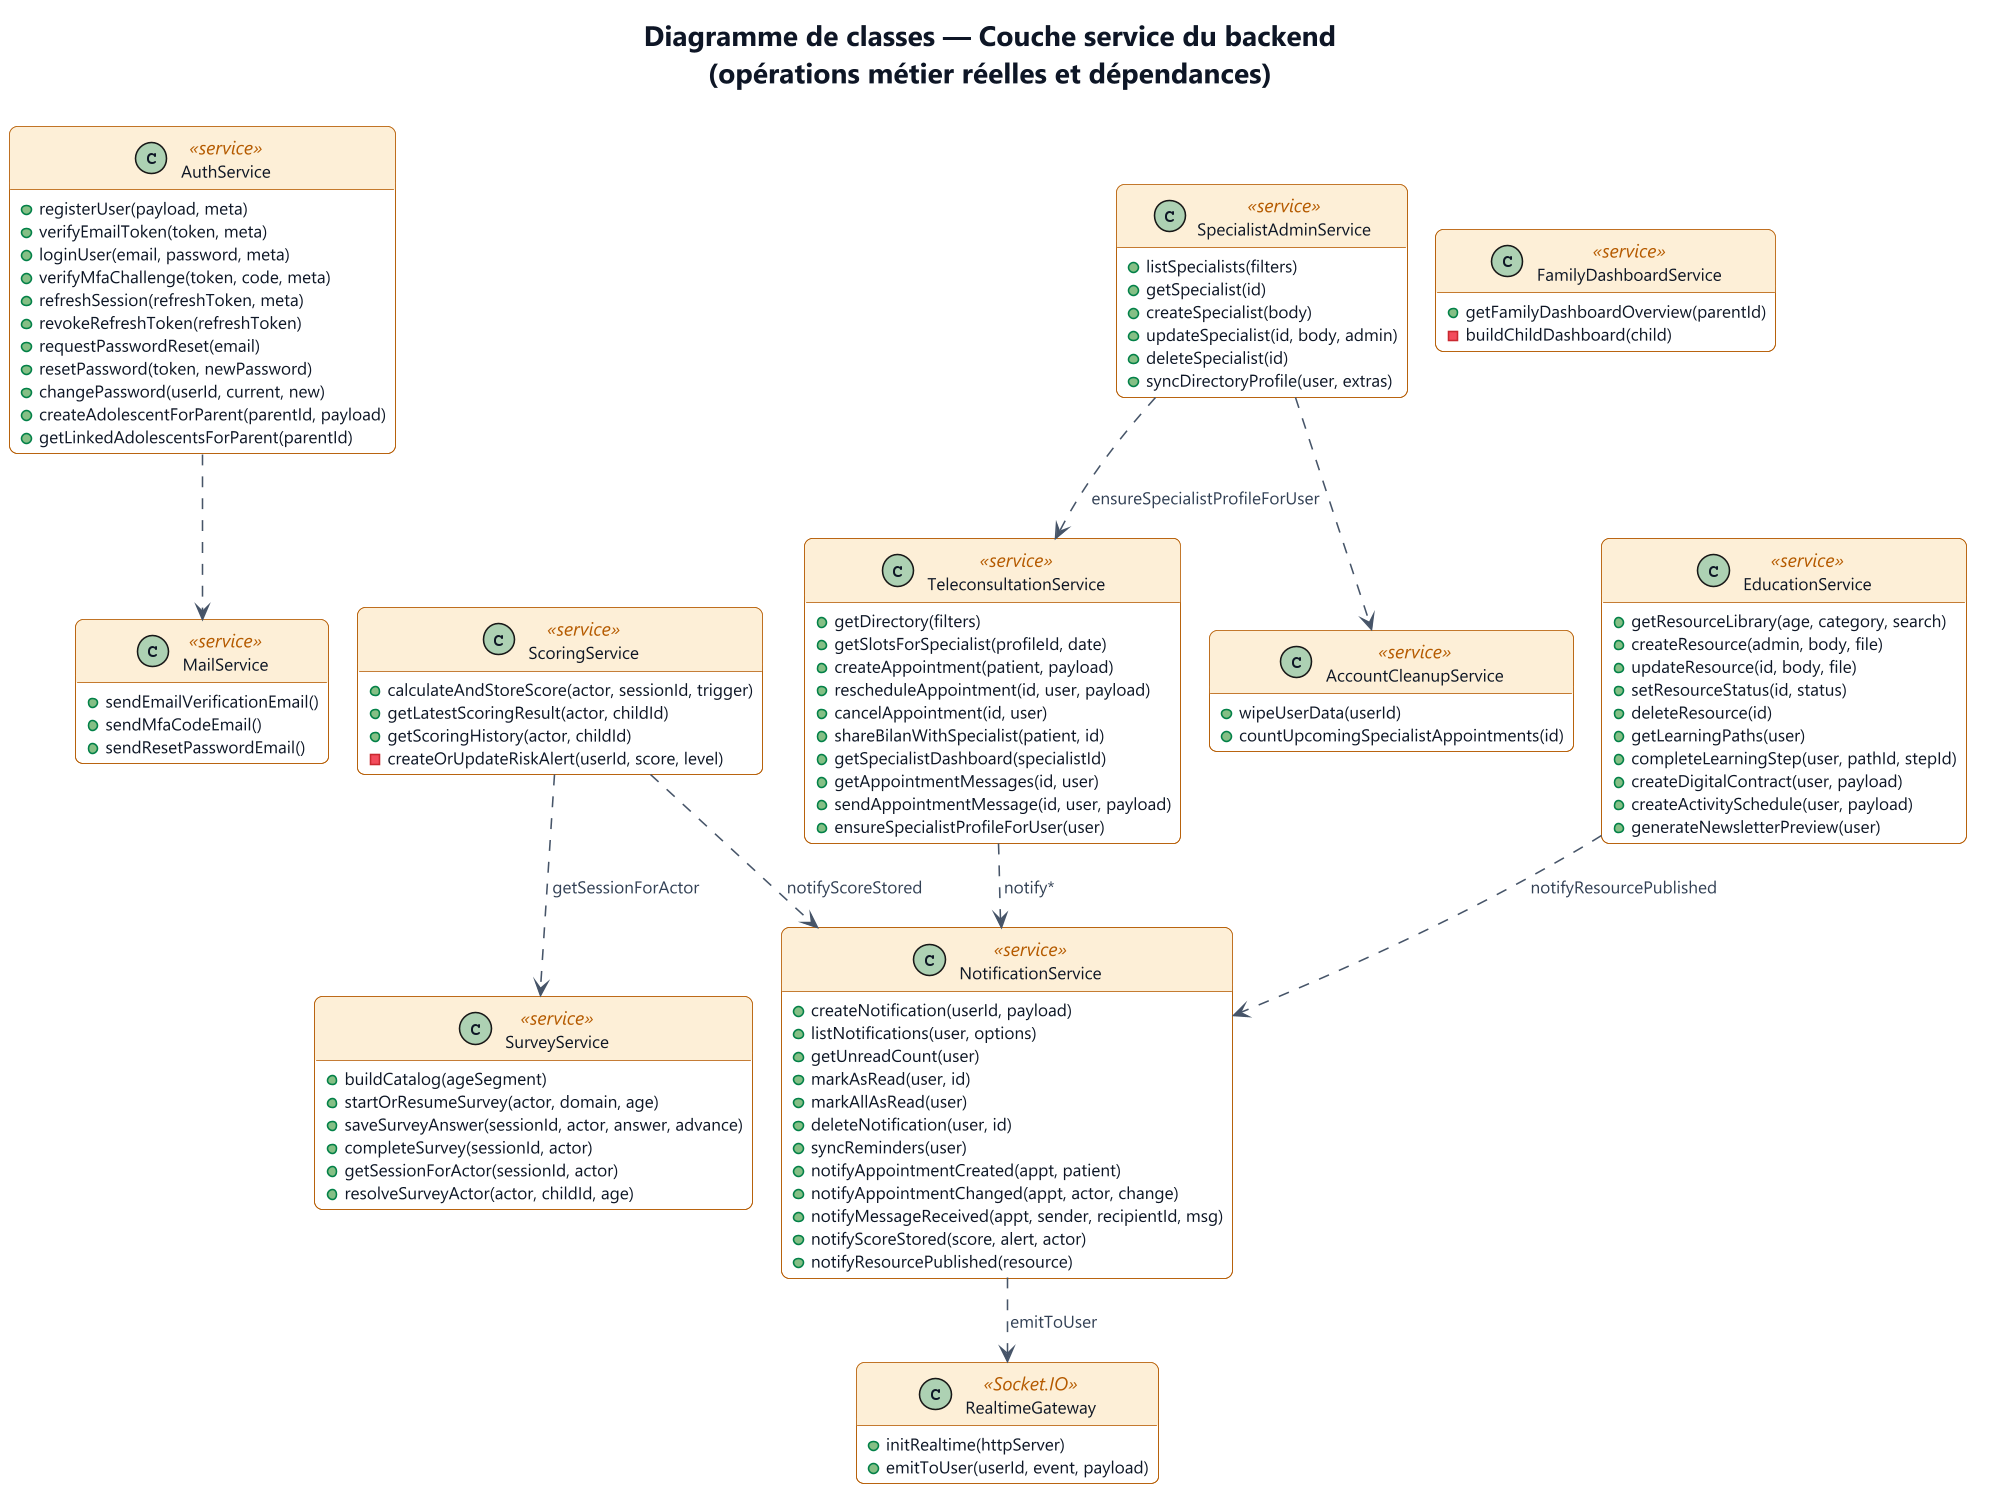

The diagram above was rendered by PlantUML. Its source (embedded in the PNG):
@startuml services-operations
!include ../_style.iuml
title Diagramme de classes — Couche service du backend\n(opérations métier réelles et dépendances)
hide empty attributes
skinparam class {
  HeaderBackgroundColor #FDEFD6
  BorderColor #B45A00
}

class AuthService <<service>> {
  + registerUser(payload, meta)
  + verifyEmailToken(token, meta)
  + loginUser(email, password, meta)
  + verifyMfaChallenge(token, code, meta)
  + refreshSession(refreshToken, meta)
  + revokeRefreshToken(refreshToken)
  + requestPasswordReset(email)
  + resetPassword(token, newPassword)
  + changePassword(userId, current, new)
  + createAdolescentForParent(parentId, payload)
  + getLinkedAdolescentsForParent(parentId)
}

class SurveyService <<service>> {
  + buildCatalog(ageSegment)
  + startOrResumeSurvey(actor, domain, age)
  + saveSurveyAnswer(sessionId, actor, answer, advance)
  + completeSurvey(sessionId, actor)
  + getSessionForActor(sessionId, actor)
  + resolveSurveyActor(actor, childId, age)
}

class ScoringService <<service>> {
  + calculateAndStoreScore(actor, sessionId, trigger)
  + getLatestScoringResult(actor, childId)
  + getScoringHistory(actor, childId)
  - createOrUpdateRiskAlert(userId, score, level)
}

class TeleconsultationService <<service>> {
  + getDirectory(filters)
  + getSlotsForSpecialist(profileId, date)
  + createAppointment(patient, payload)
  + rescheduleAppointment(id, user, payload)
  + cancelAppointment(id, user)
  + shareBilanWithSpecialist(patient, id)
  + getSpecialistDashboard(specialistId)
  + getAppointmentMessages(id, user)
  + sendAppointmentMessage(id, user, payload)
  + ensureSpecialistProfileForUser(user)
}

class NotificationService <<service>> {
  + createNotification(userId, payload)
  + listNotifications(user, options)
  + getUnreadCount(user)
  + markAsRead(user, id)
  + markAllAsRead(user)
  + deleteNotification(user, id)
  + syncReminders(user)
  + notifyAppointmentCreated(appt, patient)
  + notifyAppointmentChanged(appt, actor, change)
  + notifyMessageReceived(appt, sender, recipientId, msg)
  + notifyScoreStored(score, alert, actor)
  + notifyResourcePublished(resource)
}

class SpecialistAdminService <<service>> {
  + listSpecialists(filters)
  + getSpecialist(id)
  + createSpecialist(body)
  + updateSpecialist(id, body, admin)
  + deleteSpecialist(id)
  + syncDirectoryProfile(user, extras)
}

class AccountCleanupService <<service>> {
  + wipeUserData(userId)
  + countUpcomingSpecialistAppointments(id)
}

class EducationService <<service>> {
  + getResourceLibrary(age, category, search)
  + createResource(admin, body, file)
  + updateResource(id, body, file)
  + setResourceStatus(id, status)
  + deleteResource(id)
  + getLearningPaths(user)
  + completeLearningStep(user, pathId, stepId)
  + createDigitalContract(user, payload)
  + createActivitySchedule(user, payload)
  + generateNewsletterPreview(user)
}

class FamilyDashboardService <<service>> {
  + getFamilyDashboardOverview(parentId)
  - buildChildDashboard(child)
}

class RealtimeGateway <<Socket.IO>> {
  + initRealtime(httpServer)
  + emitToUser(userId, event, payload)
}

class MailService <<service>> {
  + sendEmailVerificationEmail()
  + sendMfaCodeEmail()
  + sendResetPasswordEmail()
}

AuthService ..> MailService
ScoringService ..> SurveyService : getSessionForActor
ScoringService ..> NotificationService : notifyScoreStored
TeleconsultationService ..> NotificationService : notify*
EducationService ..> NotificationService : notifyResourcePublished
SpecialistAdminService ..> TeleconsultationService : ensureSpecialistProfileForUser
SpecialistAdminService ..> AccountCleanupService
NotificationService ..> RealtimeGateway : emitToUser
@enduml